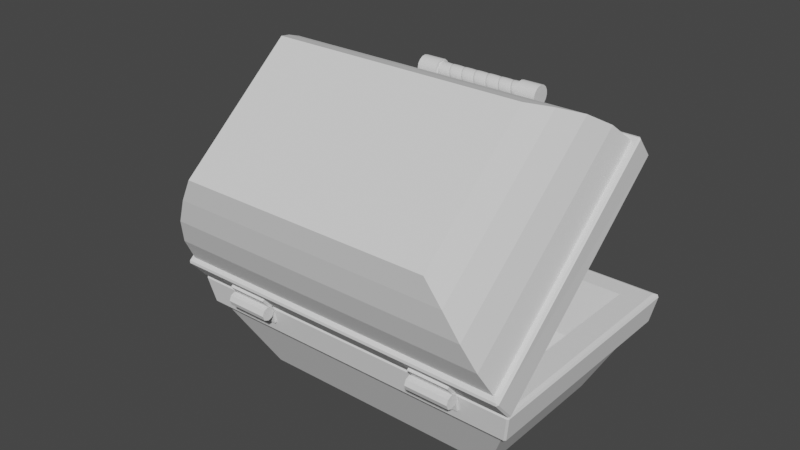 # Source: Chest_LowPoly_Handle.blend  (saved by Blender 3.0.42; exported with 4.5.12 LTS)
import bpy
from mathutils import Matrix  # noqa: F401  (used for matrix-valued properties, if any)

bpy.ops.wm.read_factory_settings(use_empty=True)
scene = bpy.context.scene
scene.name = 'Scene'

# ---- collections
col_chest = bpy.data.collections.new('Chest'); scene.collection.children.link(col_chest)
col_handle = bpy.data.collections.new('Handle'); scene.collection.children.link(col_handle)

# ---- node groups
ng_auto_smooth = bpy.data.node_groups.new('Auto Smooth', 'GeometryNodeTree')
_s = ng_auto_smooth.interface.new_socket(name='Geometry', in_out='OUTPUT', socket_type='NodeSocketGeometry')
_s = ng_auto_smooth.interface.new_socket(name='Geometry', in_out='INPUT', socket_type='NodeSocketGeometry')
_s = ng_auto_smooth.interface.new_socket(name='Angle', in_out='INPUT', socket_type='NodeSocketFloat')
_s.subtype = 'ANGLE'
_s.min_value = 0.0
_s.max_value = 3.142
ng_auto_smooth.is_modifier = True
_N = ng_auto_smooth.nodes; _L = ng_auto_smooth.links
n0 = _N.new('NodeGroupOutput'); n0.name = 'Group Output'; n0.location = (480, -100)
n1 = _N.new('NodeGroupInput'); n1.name = 'Group Input'; n1.location = (-420, -300)
n2 = _N.new('NodeGroupInput'); n2.name = 'Group Input.001'; n2.location = (-60, -100)
n3 = _N.new('GeometryNodeSetShadeSmooth'); n3.name = 'Set Shade Smooth'; n3.location = (120, -100)
n3.domain = 'EDGE'
n4 = _N.new('GeometryNodeSetShadeSmooth'); n4.name = 'Set Shade Smooth.001'; n4.location = (300, -100)
n5 = _N.new('GeometryNodeInputMeshEdgeAngle'); n5.name = 'Edge Angle'; n5.location = (-420, -220)
n6 = _N.new('GeometryNodeInputEdgeSmooth'); n6.name = 'Is Edge Smooth'; n6.location = (-60, -160)
n7 = _N.new('GeometryNodeInputShadeSmooth'); n7.name = 'Is Face Smooth'; n7.location = (-240, -340)
n8 = _N.new('FunctionNodeBooleanMath'); n8.name = 'Boolean Math'; n8.location = (-60, -220)
n9 = _N.new('FunctionNodeCompare'); n9.name = 'Compare'; n9.location = (-240, -180)
n9.operation = 'LESS_EQUAL'
_L.new(n5.outputs[0], n9.inputs[0])
_L.new(n4.outputs[0], n0.inputs[0])
_L.new(n1.outputs[1], n9.inputs[1])
_L.new(n9.outputs[0], n8.inputs[0])
_L.new(n7.outputs[0], n8.inputs[1])
_L.new(n2.outputs[0], n3.inputs[0])
_L.new(n6.outputs[0], n3.inputs[1])
_L.new(n3.outputs[0], n4.inputs[0])
_L.new(n8.outputs[0], n3.inputs[2])
n0.is_active_output = True

# ---- world
world_world = bpy.data.worlds.new('World'); scene.world = world_world
world_world.use_nodes = True; world_world.node_tree.nodes.clear()
_N = world_world.node_tree.nodes; _L = world_world.node_tree.links
n0 = _N.new('ShaderNodeOutputWorld'); n0.name = 'World Output'; n0.location = (300, 300)
n1 = _N.new('ShaderNodeBackground'); n1.name = 'Background'; n1.location = (10, 300)
n1.inputs[0].default_value = (0.05088, 0.05088, 0.05088, 1.0)
_L.new(n1.outputs[0], n0.inputs[0])
n0.is_active_output = True
world_world.color = (0.05088, 0.05088, 0.05088)
world_world.use_sun_shadow = False
world_world.sun_shadow_jitter_overblur = 0.0

# ---- meshes
me_cube_001 = bpy.data.meshes.new('Cube.001')
me_cube_001.from_pydata([(-0.7198, -1.099, 1.998), (-0.7198, 1.099, 1.998), (0.7514, -1.099, 1.998), (0.7514, 1.099, 1.998), (-0.9077, -1.271, 0.8695), (-1.118, -1.471, 1.127), (-1.068, -1.422, 1.378), (-0.9736, -1.34, 1.61), (-0.8475, -1.226, 1.816), (-0.8475, 1.226, 1.816), (-0.9736, 1.34, 1.61), (-1.068, 1.422, 1.378), (-1.118, 1.471, 1.127), (-0.9077, 1.271, 0.8695), (0.8791, 1.226, 1.816), (1.005, 1.34, 1.61), (1.1, 1.422, 1.378), (1.15, 1.471, 1.127), (0.9393, 1.271, 0.8695), (0.8791, -1.226, 1.816), (1.005, -1.34, 1.61), (1.1, -1.422, 1.378), (1.15, -1.471, 1.127), (0.9393, -1.271, 0.8695), (1.15, -1.471, 0.8695), (-1.118, -1.471, 0.8695), (1.15, 1.471, 0.8695), (-1.118, 1.471, 0.8695), (0.9393, -1.271, 1.269), (-0.9077, -1.271, 1.269), (0.9393, 1.271, 1.269), (-0.9077, 1.271, 1.269), (0.6468, -0.8685, 1.778), (-0.6153, -0.8685, 1.778), (0.6468, 0.8685, 1.778), (-0.6153, 0.8685, 1.778), (-1.174, -1.51, 0.8795), (-1.157, -1.51, 0.8657), (-1.156, -1.526, 0.8797), (-1.177, -1.507, 1.106), (-1.16, -1.523, 1.106), (-1.159, -1.507, 1.123), (-1.177, 1.507, 1.106), (-1.159, 1.507, 1.123), (-1.16, 1.523, 1.106), (-1.174, 1.51, 0.8795), (-1.156, 1.526, 0.8797), (-1.157, 1.51, 0.8657), (1.188, 1.526, 1.117), (1.189, 1.51, 1.131), (1.205, 1.51, 1.117), (1.192, 1.523, 0.8907), (1.209, 1.507, 0.8907), (1.191, 1.507, 0.8735), (1.205, -1.51, 1.117), (1.189, -1.51, 1.131), (1.188, -1.526, 1.117), (1.209, -1.507, 0.8907), (1.192, -1.523, 0.8907), (1.191, -1.507, 0.8735), (-1.2, -0.7215, 0.8918), (-1.2, -0.7215, 1.014), (-1.169, -0.7215, 0.8918), (-1.169, -0.7215, 1.014), (-1.2, -1.079, 0.8918), (-1.2, -1.079, 1.014), (-1.169, -1.079, 0.8918), (-1.169, -1.079, 1.014), (-1.2, 1.079, 0.8918), (-1.2, 1.079, 1.014), (-1.169, 1.079, 0.8918), (-1.169, 1.079, 1.014), (-1.2, 0.7215, 0.8918), (-1.2, 0.7215, 1.014), (-1.169, 0.7215, 0.8918), (-1.169, 0.7215, 1.014)], [], [(8, 0, 1, 9), (9, 1, 3, 14), (14, 3, 2, 19), (19, 2, 0, 8), (3, 1, 0, 2), (22, 21, 6, 5), (21, 20, 7, 6), (20, 19, 8, 7), (12, 17, 49, 43), (17, 16, 21, 22), (16, 15, 20, 21), (15, 14, 19, 20), (36, 39, 42, 45), (12, 11, 16, 17), (11, 10, 15, 16), (10, 9, 14, 15), (46, 44, 48, 51), (5, 6, 11, 12), (6, 7, 10, 11), (7, 8, 9, 10), (4, 13, 31, 29), (4, 23, 24, 25), (23, 18, 26, 24), (18, 13, 27, 26), (13, 4, 25, 27), (31, 30, 34, 35), (18, 23, 28, 30), (13, 18, 30, 31), (23, 4, 29, 28), (32, 33, 35, 34), (28, 29, 33, 32), (29, 31, 35, 33), (30, 28, 32, 34), (22, 5, 41, 55), (24, 26, 53, 59), (26, 27, 47, 53), (58, 56, 40, 38), (5, 12, 43, 41), (17, 22, 55, 49), (52, 50, 54, 57), (25, 24, 59, 37), (36, 37, 38), (39, 40, 41), (42, 43, 44), (45, 46, 47), (48, 49, 50), (51, 52, 53), (54, 55, 56), (57, 58, 59), (38, 40, 39, 36), (44, 46, 45, 42), (50, 52, 51, 48), (56, 58, 57, 54), (58, 38, 37, 59), (55, 41, 40, 56), (52, 57, 59, 53), (49, 55, 54, 50), (46, 51, 53, 47), (43, 49, 48, 44), (36, 45, 47, 37), (41, 43, 42, 39), (27, 25, 37, 47), (60, 61, 63, 62), (62, 63, 67, 66), (66, 67, 65, 64), (64, 65, 61, 60), (62, 66, 64, 60), (67, 63, 61, 65), (68, 69, 71, 70), (70, 71, 75, 74), (74, 75, 73, 72), (72, 73, 69, 68), (70, 74, 72, 68), (75, 71, 69, 73)])
_uv = me_cube_001.uv_layers.new(name='UVMap')
_uv.uv.foreach_set('vector', [0.5972, 0.0, 0.625, 0.0, 0.625, 0.25, 0.5972, 0.25, 0.5972, 0.25, 0.625, 0.25, 0.625, 0.5, 0.5972, 0.5, 0.5972, 0.5, 0.625, 0.5, 0.625, 0.75, 0.5972, 0.75, 0.5972, 0.75, 0.625, 0.75, 0.625, 1.0, 0.5972, 1.0, 0.625, 0.5, 0.875, 0.5, 0.875, 0.75, 0.625, 0.75, 0.5139, 0.75, 0.5417, 0.75, 0.5417, 1.0, 0.5139, 1.0, 0.5417, 0.75, 0.5694, 0.75, 0.5694, 1.0, 0.5417, 1.0, 0.5694, 0.75, 0.5972, 0.75, 0.5972, 1.0, 0.5694, 1.0, 0.5139, 0.25, 0.5139, 0.5, 0.5139, 0.5, 0.5139, 0.25, 0.5139, 0.5, 0.5417, 0.5, 0.5417, 0.75, 0.5139, 0.75, 0.5417, 0.5, 0.5694, 0.5, 0.5694, 0.75, 0.5417, 0.75, 0.5694, 0.5, 0.5972, 0.5, 0.5972, 0.75, 0.5694, 0.75, 0.4878, 0.001342, 0.5122, 0.001344, 0.5122, 0.2487, 0.4878, 0.2487, 0.5139, 0.25, 0.5417, 0.25, 0.5417, 0.5, 0.5139, 0.5, 0.5417, 0.25, 0.5694, 0.25, 0.5694, 0.5, 0.5417, 0.5, 0.5694, 0.25, 0.5972, 0.25, 0.5972, 0.5, 0.5694, 0.5, 0.4878, 0.2518, 0.5122, 0.2518, 0.5122, 0.4982, 0.4878, 0.4982, 0.5139, 0.0, 0.5417, 0.0, 0.5417, 0.25, 0.5139, 0.25, 0.5417, 0.0, 0.5694, 0.0, 0.5694, 0.25, 0.5417, 0.25, 0.5694, 0.0, 0.5972, 0.0, 0.5972, 0.25, 0.5694, 0.25, 0.4861, 0.07876, 0.4861, 0.2641, 0.4861, 0.2641, 0.4861, 0.07876, 0.4861, 0.07876, 0.4861, 0.6712, 0.4861, 0.75, 0.4861, 0.0, 0.4861, 0.6712, 0.4861, 0.4859, 0.4861, 0.5, 0.4861, 0.75, 0.4861, 0.4859, 0.4861, 0.2641, 0.4861, 0.25, 0.4861, 0.5, 0.4861, 0.2641, 0.4861, 0.07876, 0.4861, 0.0, 0.4861, 0.25, 0.4861, 0.2641, 0.4861, 0.4859, 0.4861, 0.4859, 0.4861, 0.2641, 0.4861, 0.4859, 0.4861, 0.6712, 0.4861, 0.6712, 0.4861, 0.4859, 0.4861, 0.2641, 0.4861, 0.4859, 0.4861, 0.4859, 0.4861, 0.2641, 0.4861, 0.6712, 0.4861, 0.07876, 0.4861, 0.07876, 0.4861, 0.6712, 0.4861, 0.6712, 0.4861, 0.07876, 0.4861, 0.2641, 0.4861, 0.4859, 0.4861, 0.6712, 0.4861, 0.07876, 0.4861, 0.07876, 0.4861, 0.6712, 0.4861, 0.07876, 0.4861, 0.2641, 0.4861, 0.2641, 0.4861, 0.07876, 0.4861, 0.4859, 0.4861, 0.6712, 0.4861, 0.6712, 0.4861, 0.4859, 0.5139, 0.75, 0.5139, 1.0, 0.5139, 1.0, 0.5139, 0.75, 0.4861, 0.75, 0.4861, 0.5, 0.4861, 0.5, 0.4861, 0.75, 0.4861, 0.5, 0.4861, 0.25, 0.4861, 0.25, 0.4861, 0.5, 0.4878, 0.7518, 0.5122, 0.7518, 0.5122, 0.9982, 0.4878, 0.9982, 0.5139, 0.0, 0.5139, 0.25, 0.5139, 0.25, 0.5139, 0.0, 0.5139, 0.5, 0.5139, 0.75, 0.5139, 0.75, 0.5139, 0.5, 0.4878, 0.5013, 0.5122, 0.5013, 0.5122, 0.7487, 0.4878, 0.7487, 0.4861, 0.0, 0.4861, 0.75, 0.4861, 0.75, 0.4861, 0.0, 0.4878, 0.001342, 0.4861, 0.001336, 0.4876, 0.0, 0.5122, 0.001344, 0.512, 0.0, 0.5139, 0.00133, 0.5122, 0.2487, 0.5139, 0.25, 0.5122, 0.2518, 0.4878, 0.2487, 0.4878, 0.2518, 0.4861, 0.25, 0.5122, 0.4982, 0.5139, 0.5, 0.5122, 0.5013, 0.4878, 0.4982, 0.4878, 0.5013, 0.4861, 0.5, 0.5122, 0.7487, 0.5139, 0.75, 0.5122, 0.7518, 0.4878, 0.75, 0.4861, 0.752, 0.4861, 0.7519, 0.4876, 0.0, 0.512, 0.0, 0.5122, 0.001344, 0.4878, 0.001342, 0.5122, 0.2518, 0.4878, 0.2518, 0.4878, 0.2487, 0.5122, 0.2487, 0.5122, 0.5013, 0.4878, 0.5013, 0.4878, 0.4982, 0.5122, 0.4982, 0.5122, 0.7518, 0.4878, 0.7518, 0.4878, 0.7487, 0.5122, 0.7487, 0.4878, 0.7518, 0.4878, 0.9982, 0.4861, 0.9983, 0.4861, 0.7519, 0.5139, 0.75, 0.5139, 1.0, 0.5122, 0.9982, 0.5122, 0.7518, 0.4878, 0.5013, 0.4878, 0.7487, 0.4861, 0.75, 0.4861, 0.5, 0.5139, 0.5, 0.5139, 0.75, 0.5122, 0.7487, 0.5122, 0.5013, 0.4878, 0.2518, 0.4878, 0.4982, 0.4861, 0.5, 0.4861, 0.25, 0.5139, 0.25, 0.5139, 0.5, 0.5122, 0.4982, 0.5122, 0.2518, 0.4878, 0.001342, 0.4878, 0.2487, 0.4861, 0.25, 0.4861, 0.0, 0.5139, 0.0, 0.5139, 0.25, 0.5122, 0.2487, 0.5122, 0.001344, 0.4861, 0.25, 0.4861, 0.0, 0.4861, 0.0, 0.4861, 0.25, 0.375, 0.0, 0.625, 0.0, 0.625, 0.25, 0.375, 0.25, 0.375, 0.25, 0.625, 0.25, 0.625, 0.5, 0.375, 0.5, 0.375, 0.5, 0.625, 0.5, 0.625, 0.75, 0.375, 0.75, 0.375, 0.75, 0.625, 0.75, 0.625, 1.0, 0.375, 1.0, 0.125, 0.5, 0.375, 0.5, 0.375, 0.75, 0.125, 0.75, 0.625, 0.5, 0.875, 0.5, 0.875, 0.75, 0.625, 0.75, 0.375, 0.0, 0.625, 0.0, 0.625, 0.25, 0.375, 0.25, 0.375, 0.25, 0.625, 0.25, 0.625, 0.5, 0.375, 0.5, 0.375, 0.5, 0.625, 0.5, 0.625, 0.75, 0.375, 0.75, 0.375, 0.75, 0.625, 0.75, 0.625, 1.0, 0.375, 1.0, 0.125, 0.5, 0.375, 0.5, 0.375, 0.75, 0.125, 0.75, 0.625, 0.5, 0.875, 0.5, 0.875, 0.75, 0.625, 0.75])
me_cube_001.use_remesh_fix_poles = True
me_cube_001.use_remesh_preserve_attributes = False
me_cube_001.update()
me_cube_002 = bpy.data.meshes.new('Cube.002')
me_cube_002.from_pydata([(-0.7356, -1.099, 1.192e-07), (-0.7356, 1.099, 1.192e-07), (-1.084, -1.422, 0.6202), (-0.9341, -1.271, 0.8712), (-0.9341, 1.271, 0.8712), (-1.084, 1.422, 0.6202), (0.9341, 1.271, 0.8712), (1.084, 1.422, 0.6202), (0.7356, 1.099, 8.941e-08), (0.9341, -1.271, 0.8712), (1.084, -1.422, 0.6202), (0.7356, -1.099, 1.043e-07), (1.134, -1.471, 0.8712), (-1.134, -1.471, 0.8712), (1.134, 1.471, 0.8712), (-1.134, 1.471, 0.8712), (0.798, -1.086, 0.3815), (-0.798, -1.086, 0.3815), (0.798, 1.086, 0.3815), (-0.798, 1.086, 0.3815), (0.6025, -0.8197, 0.09931), (-0.6025, -0.8197, 0.09931), (0.6025, 0.8197, 0.09931), (-0.6025, 0.8197, 0.09931), (-1.129, -1.452, 0.6181), (-1.112, -1.45, 0.6089), (-1.114, -1.467, 0.6181), (-1.174, -1.495, 0.8396), (-1.158, -1.51, 0.8396), (-1.163, -1.499, 0.8599), (-1.174, 1.495, 0.8396), (-1.163, 1.499, 0.8599), (-1.158, 1.51, 0.8396), (-1.129, 1.452, 0.6181), (-1.114, 1.467, 0.6181), (-1.112, 1.45, 0.6089), (1.158, 1.51, 0.8396), (1.163, 1.499, 0.8599), (1.174, 1.495, 0.8396), (1.114, 1.467, 0.6181), (1.129, 1.452, 0.6181), (1.112, 1.45, 0.6089), (1.174, -1.495, 0.8396), (1.163, -1.499, 0.8599), (1.158, -1.51, 0.8396), (1.129, -1.452, 0.6181), (1.114, -1.467, 0.6181), (1.112, -1.45, 0.6089), (-1.184, -0.7116, 0.833), (-1.184, -1.088, 0.833), (-1.204, -0.7116, 0.7902), (-1.204, -1.088, 0.7902), (-1.252, -0.7116, 0.7725), (-1.252, -1.088, 0.7725), (-1.299, -0.7116, 0.7902), (-1.299, -1.088, 0.7902), (-1.319, -0.7116, 0.833), (-1.319, -1.088, 0.833), (-1.299, -0.7116, 0.8758), (-1.299, -1.088, 0.8758), (-1.252, -0.7116, 0.8936), (-1.252, -1.088, 0.8936), (-1.204, -0.7116, 0.8758), (-1.204, -1.088, 0.8758), (-1.17, -0.7215, 0.7082), (-1.194, -0.7215, 0.8289), (-1.14, -0.7215, 0.713), (-1.163, -0.7215, 0.8337), (-1.17, -1.079, 0.7082), (-1.194, -1.079, 0.8289), (-1.14, -1.079, 0.713), (-1.163, -1.079, 0.8337), (-1.184, 1.088, 0.833), (-1.184, 0.7116, 0.833), (-1.204, 1.088, 0.7902), (-1.204, 0.7116, 0.7902), (-1.252, 1.088, 0.7725), (-1.252, 0.7116, 0.7725), (-1.299, 1.088, 0.7902), (-1.299, 0.7116, 0.7902), (-1.319, 1.088, 0.833), (-1.319, 0.7116, 0.833), (-1.299, 1.088, 0.8758), (-1.299, 0.7116, 0.8758), (-1.252, 1.088, 0.8936), (-1.252, 0.7116, 0.8936), (-1.204, 1.088, 0.8758), (-1.204, 0.7116, 0.8758), (-1.17, 1.079, 0.7082), (-1.194, 1.079, 0.8289), (-1.14, 1.079, 0.713), (-1.163, 1.079, 0.8337), (-1.17, 0.7215, 0.7082), (-1.194, 0.7215, 0.8289), (-1.14, 0.7215, 0.713), (-1.163, 0.7215, 0.8337)], [], [(1, 8, 11, 0), (11, 10, 2, 0), (12, 13, 29, 43), (8, 7, 10, 11), (40, 38, 42, 45), (1, 5, 7, 8), (34, 32, 36, 39), (0, 2, 5, 1), (24, 27, 30, 33), (6, 4, 19, 18), (9, 3, 13, 12), (6, 9, 12, 14), (4, 6, 14, 15), (3, 4, 15, 13), (19, 17, 21, 23), (3, 9, 16, 17), (4, 3, 17, 19), (9, 6, 18, 16), (20, 22, 23, 21), (16, 18, 22, 20), (18, 19, 23, 22), (17, 16, 20, 21), (5, 2, 25, 35), (10, 7, 41, 47), (7, 5, 35, 41), (46, 44, 28, 26), (13, 15, 31, 29), (14, 12, 43, 37), (15, 14, 37, 31), (24, 25, 26), (27, 28, 29), (30, 31, 32), (33, 34, 35), (36, 37, 38), (39, 40, 41), (42, 43, 44), (45, 46, 47), (26, 28, 27, 24), (32, 34, 33, 30), (38, 40, 39, 36), (44, 46, 45, 42), (46, 26, 25, 47), (43, 29, 28, 44), (40, 45, 47, 41), (37, 43, 42, 38), (34, 39, 41, 35), (31, 37, 36, 32), (24, 33, 35, 25), (29, 31, 30, 27), (2, 10, 47, 25), (48, 49, 51, 50), (50, 51, 53, 52), (52, 53, 55, 54), (54, 55, 57, 56), (56, 57, 59, 58), (58, 59, 61, 60), (51, 49, 63, 61, 59, 57, 55, 53), (60, 61, 63, 62), (62, 63, 49, 48), (48, 50, 52, 54, 56, 58, 60, 62), (64, 65, 67, 66), (66, 67, 71, 70), (70, 71, 69, 68), (68, 69, 65, 64), (66, 70, 68, 64), (71, 67, 65, 69), (72, 73, 75, 74), (74, 75, 77, 76), (76, 77, 79, 78), (78, 79, 81, 80), (80, 81, 83, 82), (82, 83, 85, 84), (75, 73, 87, 85, 83, 81, 79, 77), (84, 85, 87, 86), (86, 87, 73, 72), (72, 74, 76, 78, 80, 82, 84, 86), (88, 89, 91, 90), (90, 91, 95, 94), (94, 95, 93, 92), (92, 93, 89, 88), (90, 94, 92, 88), (95, 91, 89, 93)])
_uv = me_cube_002.uv_layers.new(name='UVMap')
_uv.uv.foreach_set('vector', [0.125, 0.5, 0.375, 0.5, 0.375, 0.75, 0.125, 0.75, 0.375, 0.75, 0.4583, 0.75, 0.4583, 1.0, 0.375, 1.0, 0.4861, 0.75, 0.4861, 0.0, 0.4861, 0.0, 0.4861, 0.75, 0.375, 0.5, 0.4583, 0.5, 0.4583, 0.75, 0.375, 0.75, 0.46, 0.5013, 0.4845, 0.5013, 0.4845, 0.7487, 0.46, 0.7487, 0.375, 0.25, 0.4583, 0.25, 0.4583, 0.5, 0.375, 0.5, 0.46, 0.2517, 0.4845, 0.2516, 0.4845, 0.4984, 0.46, 0.4983, 0.375, 0.0, 0.4583, 0.0, 0.4583, 0.25, 0.375, 0.25, 0.46, 0.001293, 0.4845, 0.001275, 0.4845, 0.2487, 0.46, 0.2487, 0.4861, 0.4873, 0.4861, 0.2627, 0.4861, 0.2627, 0.4861, 0.4873, 0.4861, 0.6746, 0.4861, 0.07544, 0.4861, 0.0, 0.4861, 0.75, 0.4861, 0.4873, 0.4861, 0.6746, 0.4861, 0.75, 0.4861, 0.5, 0.4861, 0.2627, 0.4861, 0.4873, 0.4861, 0.5, 0.4861, 0.25, 0.4861, 0.07544, 0.4861, 0.2627, 0.4861, 0.25, 0.4861, 0.0, 0.4861, 0.2627, 0.4861, 0.07544, 0.4861, 0.07544, 0.4861, 0.2627, 0.4861, 0.07544, 0.4861, 0.6746, 0.4861, 0.6746, 0.4861, 0.07544, 0.4861, 0.2627, 0.4861, 0.07544, 0.4861, 0.07544, 0.4861, 0.2627, 0.4861, 0.6746, 0.4861, 0.4873, 0.4861, 0.4873, 0.4861, 0.6746, 0.4861, 0.6746, 0.4861, 0.4873, 0.4861, 0.2627, 0.4861, 0.07544, 0.4861, 0.6746, 0.4861, 0.4873, 0.4861, 0.4873, 0.4861, 0.6746, 0.4861, 0.4873, 0.4861, 0.2627, 0.4861, 0.2627, 0.4861, 0.4873, 0.4861, 0.07544, 0.4861, 0.6746, 0.4861, 0.6746, 0.4861, 0.07544, 0.4583, 0.25, 0.4583, 0.0, 0.4583, 0.0, 0.4583, 0.25, 0.4583, 0.75, 0.4583, 0.5, 0.4583, 0.5, 0.4583, 0.75, 0.4583, 0.5, 0.4583, 0.25, 0.4583, 0.25, 0.4583, 0.5, 0.46, 0.7517, 0.4845, 0.7516, 0.4845, 0.9984, 0.46, 0.9983, 0.4861, 0.0, 0.4861, 0.25, 0.4861, 0.25, 0.4861, 0.0, 0.4861, 0.5, 0.4861, 0.75, 0.4861, 0.75, 0.4861, 0.5, 0.4861, 0.25, 0.4861, 0.5, 0.4861, 0.5, 0.4861, 0.25, 0.46, 0.001293, 0.4583, 0.001196, 0.4597, 0.0, 0.4845, 0.001275, 0.4842, 0.0, 0.4861, 0.001154, 0.4845, 0.2487, 0.4861, 0.25, 0.4845, 0.2516, 0.46, 0.2487, 0.46, 0.2517, 0.4583, 0.25, 0.4845, 0.4984, 0.4861, 0.5, 0.4845, 0.5013, 0.46, 0.4983, 0.46, 0.5013, 0.4583, 0.5, 0.4845, 0.7487, 0.4861, 0.7488, 0.4842, 0.75, 0.46, 0.7487, 0.46, 0.7517, 0.4583, 0.75, 0.4597, 0.0, 0.4842, 0.0, 0.4845, 0.001275, 0.46, 0.001293, 0.4845, 0.2516, 0.46, 0.2517, 0.46, 0.2487, 0.4845, 0.2487, 0.4845, 0.5013, 0.46, 0.5013, 0.46, 0.4983, 0.4845, 0.4984, 0.4845, 0.7516, 0.46, 0.7517, 0.46, 0.7487, 0.4845, 0.7487, 0.46, 0.7517, 0.46, 0.9983, 0.4583, 1.0, 0.4583, 0.75, 0.4861, 0.7515, 0.4861, 0.9985, 0.4845, 0.9984, 0.4845, 0.7516, 0.46, 0.5013, 0.46, 0.7487, 0.4583, 0.75, 0.4583, 0.5, 0.4861, 0.5, 0.4861, 0.75, 0.4845, 0.7487, 0.4845, 0.5013, 0.46, 0.2517, 0.46, 0.4983, 0.4583, 0.5, 0.4583, 0.25, 0.4861, 0.25, 0.4861, 0.5, 0.4845, 0.4984, 0.4845, 0.2516, 0.46, 0.001293, 0.46, 0.2487, 0.4583, 0.25, 0.4583, 0.0, 0.4861, 0.0, 0.4861, 0.25, 0.4845, 0.2487, 0.4845, 0.001275, 0.4583, 1.0, 0.4583, 0.75, 0.4583, 0.75, 0.4583, 1.0, 1.0, 0.5, 1.0, 1.0, 0.875, 1.0, 0.875, 0.5, 0.875, 0.5, 0.875, 1.0, 0.75, 1.0, 0.75, 0.5, 0.75, 0.5, 0.75, 1.0, 0.625, 1.0, 0.625, 0.5, 0.625, 0.5, 0.625, 1.0, 0.5, 1.0, 0.5, 0.5, 0.5, 0.5, 0.5, 1.0, 0.375, 1.0, 0.375, 0.5, 0.375, 0.5, 0.375, 1.0, 0.25, 1.0, 0.25, 0.5, 0.4197, 0.4197, 0.25, 0.49, 0.08029, 0.4197, 0.01, 0.25, 0.08029, 0.08029, 0.25, 0.01, 0.4197, 0.08029, 0.49, 0.25, 0.25, 0.5, 0.25, 1.0, 0.125, 1.0, 0.125, 0.5, 0.125, 0.5, 0.125, 1.0, 0.0, 1.0, 0.0, 0.5, 0.75, 0.49, 0.9197, 0.4197, 0.99, 0.25, 0.9197, 0.08029, 0.75, 0.01, 0.5803, 0.08029, 0.51, 0.25, 0.5803, 0.4197, 0.375, 0.0, 0.625, 0.0, 0.625, 0.25, 0.375, 0.25, 0.375, 0.25, 0.625, 0.25, 0.625, 0.5, 0.375, 0.5, 0.375, 0.5, 0.625, 0.5, 0.625, 0.75, 0.375, 0.75, 0.375, 0.75, 0.625, 0.75, 0.625, 1.0, 0.375, 1.0, 0.125, 0.5, 0.375, 0.5, 0.375, 0.75, 0.125, 0.75, 0.625, 0.5, 0.875, 0.5, 0.875, 0.75, 0.625, 0.75, 1.0, 0.5, 1.0, 1.0, 0.875, 1.0, 0.875, 0.5, 0.875, 0.5, 0.875, 1.0, 0.75, 1.0, 0.75, 0.5, 0.75, 0.5, 0.75, 1.0, 0.625, 1.0, 0.625, 0.5, 0.625, 0.5, 0.625, 1.0, 0.5, 1.0, 0.5, 0.5, 0.5, 0.5, 0.5, 1.0, 0.375, 1.0, 0.375, 0.5, 0.375, 0.5, 0.375, 1.0, 0.25, 1.0, 0.25, 0.5, 0.4197, 0.4197, 0.25, 0.49, 0.08029, 0.4197, 0.01, 0.25, 0.08029, 0.08029, 0.25, 0.01, 0.4197, 0.08029, 0.49, 0.25, 0.25, 0.5, 0.25, 1.0, 0.125, 1.0, 0.125, 0.5, 0.125, 0.5, 0.125, 1.0, 0.0, 1.0, 0.0, 0.5, 0.75, 0.49, 0.9197, 0.4197, 0.99, 0.25, 0.9197, 0.08029, 0.75, 0.01, 0.5803, 0.08029, 0.51, 0.25, 0.5803, 0.4197, 0.375, 0.0, 0.625, 0.0, 0.625, 0.25, 0.375, 0.25, 0.375, 0.25, 0.625, 0.25, 0.625, 0.5, 0.375, 0.5, 0.375, 0.5, 0.625, 0.5, 0.625, 0.75, 0.375, 0.75, 0.375, 0.75, 0.625, 0.75, 0.625, 1.0, 0.375, 1.0, 0.125, 0.5, 0.375, 0.5, 0.375, 0.75, 0.125, 0.75, 0.625, 0.5, 0.875, 0.5, 0.875, 0.75, 0.625, 0.75])
me_cube_002.use_remesh_fix_poles = True
me_cube_002.use_remesh_preserve_attributes = False
me_cube_002.update()
me_plane = bpy.data.meshes.new('Plane')
me_plane.from_pydata([(1.0, 0.0, -1.0), (0.9451, -2.773e-08, 1.206)], [(0, 1)], [])
_uv = me_plane.uv_layers.new(name='UVMap')
_uv.uv.foreach_set('vector', [])
me_plane.use_remesh_fix_poles = True
me_plane.use_remesh_preserve_attributes = False
me_plane.update()
me_cylinder = bpy.data.meshes.new('Cylinder')
me_cylinder.from_pydata([(0.0, 1.0, -1.0), (0.0, 1.0, 1.0), (0.3827, 0.9239, -1.0), (0.3827, 0.9239, 1.0), (0.7071, 0.7071, -1.0), (0.7071, 0.7071, 1.0), (0.9239, 0.3827, -1.0), (0.9239, 0.3827, 1.0), (1.0, -4.371e-08, -1.0), (1.0, -4.371e-08, 1.0), (0.9239, -0.3827, -1.0), (0.9239, -0.3827, 1.0), (0.7071, -0.7071, -1.0), (0.7071, -0.7071, 1.0), (0.3827, -0.9239, -1.0), (0.3827, -0.9239, 1.0), (-8.742e-08, -1.0, -1.0), (-8.742e-08, -1.0, 1.0), (-0.3827, -0.9239, -1.0), (-0.3827, -0.9239, 1.0), (-0.7071, -0.7071, -1.0), (-0.7071, -0.7071, 1.0), (-0.9239, -0.3827, -1.0), (-0.9239, -0.3827, 1.0), (-1.0, 1.192e-08, -1.0), (-1.0, 1.192e-08, 1.0), (-0.9239, 0.3827, -1.0), (-0.9239, 0.3827, 1.0), (-0.7071, 0.7071, -1.0), (-0.7071, 0.7071, 1.0), (-0.3827, 0.9239, -1.0), (-0.3827, 0.9239, 1.0)], [], [(0, 1, 3, 2), (2, 3, 5, 4), (4, 5, 7, 6), (6, 7, 9, 8), (8, 9, 11, 10), (10, 11, 13, 12), (12, 13, 15, 14), (14, 15, 17, 16), (16, 17, 19, 18), (18, 19, 21, 20), (20, 21, 23, 22), (22, 23, 25, 24), (24, 25, 27, 26), (26, 27, 29, 28), (3, 1, 31, 29, 27, 25, 23, 21, 19, 17, 15, 13, 11, 9, 7, 5), (28, 29, 31, 30), (30, 31, 1, 0), (0, 2, 4, 6, 8, 10, 12, 14, 16, 18, 20, 22, 24, 26, 28, 30)])
me_cylinder.polygons.foreach_set('use_smooth', [True] * 18)
_uv = me_cylinder.uv_layers.new(name='UVMap')
_uv.uv.foreach_set('vector', [1.0, 0.5, 1.0, 1.0, 0.9375, 1.0, 0.9375, 0.5, 0.9375, 0.5, 0.9375, 1.0, 0.875, 1.0, 0.875, 0.5, 0.875, 0.5, 0.875, 1.0, 0.8125, 1.0, 0.8125, 0.5, 0.8125, 0.5, 0.8125, 1.0, 0.75, 1.0, 0.75, 0.5, 0.75, 0.5, 0.75, 1.0, 0.6875, 1.0, 0.6875, 0.5, 0.6875, 0.5, 0.6875, 1.0, 0.625, 1.0, 0.625, 0.5, 0.625, 0.5, 0.625, 1.0, 0.5625, 1.0, 0.5625, 0.5, 0.5625, 0.5, 0.5625, 1.0, 0.5, 1.0, 0.5, 0.5, 0.5, 0.5, 0.5, 1.0, 0.4375, 1.0, 0.4375, 0.5, 0.4375, 0.5, 0.4375, 1.0, 0.375, 1.0, 0.375, 0.5, 0.375, 0.5, 0.375, 1.0, 0.3125, 1.0, 0.3125, 0.5, 0.3125, 0.5, 0.3125, 1.0, 0.25, 1.0, 0.25, 0.5, 0.25, 0.5, 0.25, 1.0, 0.1875, 1.0, 0.1875, 0.5, 0.1875, 0.5, 0.1875, 1.0, 0.125, 1.0, 0.125, 0.5, 0.3418, 0.4717, 0.25, 0.49, 0.1582, 0.4717, 0.08029, 0.4197, 0.02827, 0.3418, 0.01, 0.25, 0.02827, 0.1582, 0.08029, 0.08029, 0.1582, 0.02827, 0.25, 0.01, 0.3418, 0.02827, 0.4197, 0.08029, 0.4717, 0.1582, 0.49, 0.25, 0.4717, 0.3418, 0.4197, 0.4197, 0.125, 0.5, 0.125, 1.0, 0.0625, 1.0, 0.0625, 0.5, 0.0625, 0.5, 0.0625, 1.0, 0.0, 1.0, 0.0, 0.5, 0.75, 0.49, 0.8418, 0.4717, 0.9197, 0.4197, 0.9717, 0.3418, 0.99, 0.25, 0.9717, 0.1582, 0.9197, 0.08029, 0.8418, 0.02827, 0.75, 0.01, 0.6582, 0.02827, 0.5803, 0.08029, 0.5283, 0.1582, 0.51, 0.25, 0.5283, 0.3418, 0.5803, 0.4197, 0.6582, 0.4717])
me_cylinder.use_remesh_fix_poles = True
me_cylinder.use_remesh_preserve_attributes = False
me_cylinder.update()
me_cylinder_001 = bpy.data.meshes.new('Cylinder.001')
me_cylinder_001.from_pydata([(0.0, 1.0, -1.0), (0.0, 1.0, 1.0), (0.3827, 0.9239, -1.0), (0.3827, 0.9239, 1.0), (0.7071, 0.7071, -1.0), (0.7071, 0.7071, 1.0), (0.9239, 0.3827, -1.0), (0.9239, 0.3827, 1.0), (1.0, -4.371e-08, -1.0), (1.0, -4.371e-08, 1.0), (0.9239, -0.3827, -1.0), (0.9239, -0.3827, 1.0), (0.7071, -0.7071, -1.0), (0.7071, -0.7071, 1.0), (0.3827, -0.9239, -1.0), (0.3827, -0.9239, 1.0), (-8.742e-08, -1.0, -1.0), (-8.742e-08, -1.0, 1.0), (-0.3827, -0.9239, -1.0), (-0.3827, -0.9239, 1.0), (-0.7071, -0.7071, -1.0), (-0.7071, -0.7071, 1.0), (-0.9239, -0.3827, -1.0), (-0.9239, -0.3827, 1.0), (-1.0, 1.192e-08, -1.0), (-1.0, 1.192e-08, 1.0), (-0.9239, 0.3827, -1.0), (-0.9239, 0.3827, 1.0), (-0.7071, 0.7071, -1.0), (-0.7071, 0.7071, 1.0), (-0.3827, 0.9239, -1.0), (-0.3827, 0.9239, 1.0)], [], [(0, 1, 3, 2), (2, 3, 5, 4), (4, 5, 7, 6), (6, 7, 9, 8), (8, 9, 11, 10), (10, 11, 13, 12), (12, 13, 15, 14), (14, 15, 17, 16), (16, 17, 19, 18), (18, 19, 21, 20), (20, 21, 23, 22), (22, 23, 25, 24), (24, 25, 27, 26), (26, 27, 29, 28), (3, 1, 31, 29, 27, 25, 23, 21, 19, 17, 15, 13, 11, 9, 7, 5), (28, 29, 31, 30), (30, 31, 1, 0), (0, 2, 4, 6, 8, 10, 12, 14, 16, 18, 20, 22, 24, 26, 28, 30)])
me_cylinder_001.polygons.foreach_set('use_smooth', [True] * 18)
_uv = me_cylinder_001.uv_layers.new(name='UVMap')
_uv.uv.foreach_set('vector', [1.0, 0.5, 1.0, 1.0, 0.9375, 1.0, 0.9375, 0.5, 0.9375, 0.5, 0.9375, 1.0, 0.875, 1.0, 0.875, 0.5, 0.875, 0.5, 0.875, 1.0, 0.8125, 1.0, 0.8125, 0.5, 0.8125, 0.5, 0.8125, 1.0, 0.75, 1.0, 0.75, 0.5, 0.75, 0.5, 0.75, 1.0, 0.6875, 1.0, 0.6875, 0.5, 0.6875, 0.5, 0.6875, 1.0, 0.625, 1.0, 0.625, 0.5, 0.625, 0.5, 0.625, 1.0, 0.5625, 1.0, 0.5625, 0.5, 0.5625, 0.5, 0.5625, 1.0, 0.5, 1.0, 0.5, 0.5, 0.5, 0.5, 0.5, 1.0, 0.4375, 1.0, 0.4375, 0.5, 0.4375, 0.5, 0.4375, 1.0, 0.375, 1.0, 0.375, 0.5, 0.375, 0.5, 0.375, 1.0, 0.3125, 1.0, 0.3125, 0.5, 0.3125, 0.5, 0.3125, 1.0, 0.25, 1.0, 0.25, 0.5, 0.25, 0.5, 0.25, 1.0, 0.1875, 1.0, 0.1875, 0.5, 0.1875, 0.5, 0.1875, 1.0, 0.125, 1.0, 0.125, 0.5, 0.3418, 0.4717, 0.25, 0.49, 0.1582, 0.4717, 0.08029, 0.4197, 0.02827, 0.3418, 0.01, 0.25, 0.02827, 0.1582, 0.08029, 0.08029, 0.1582, 0.02827, 0.25, 0.01, 0.3418, 0.02827, 0.4197, 0.08029, 0.4717, 0.1582, 0.49, 0.25, 0.4717, 0.3418, 0.4197, 0.4197, 0.125, 0.5, 0.125, 1.0, 0.0625, 1.0, 0.0625, 0.5, 0.0625, 0.5, 0.0625, 1.0, 0.0, 1.0, 0.0, 0.5, 0.75, 0.49, 0.8418, 0.4717, 0.9197, 0.4197, 0.9717, 0.3418, 0.99, 0.25, 0.9717, 0.1582, 0.9197, 0.08029, 0.8418, 0.02827, 0.75, 0.01, 0.6582, 0.02827, 0.5803, 0.08029, 0.5283, 0.1582, 0.51, 0.25, 0.5283, 0.3418, 0.5803, 0.4197, 0.6582, 0.4717])
me_cylinder_001.use_remesh_fix_poles = True
me_cylinder_001.use_remesh_preserve_attributes = False
me_cylinder_001.update()
me_cylinder_002 = bpy.data.meshes.new('Cylinder.002')
me_cylinder_002.from_pydata([(0.0, 1.0, -1.0), (0.0, 1.0, 1.0), (0.3827, 0.9239, -1.0), (0.3827, 0.9239, 1.0), (0.7071, 0.7071, -1.0), (0.7071, 0.7071, 1.0), (0.9239, 0.3827, -1.0), (0.9239, 0.3827, 1.0), (1.0, -4.371e-08, -1.0), (1.0, -4.371e-08, 1.0), (0.9239, -0.3827, -1.0), (0.9239, -0.3827, 1.0), (0.7071, -0.7071, -1.0), (0.7071, -0.7071, 1.0), (0.3827, -0.9239, -1.0), (0.3827, -0.9239, 1.0), (-8.742e-08, -1.0, -1.0), (-8.742e-08, -1.0, 1.0), (-0.3827, -0.9239, -1.0), (-0.3827, -0.9239, 1.0), (-0.7071, -0.7071, -1.0), (-0.7071, -0.7071, 1.0), (-0.9239, -0.3827, -1.0), (-0.9239, -0.3827, 1.0), (-1.0, 1.192e-08, -1.0), (-1.0, 1.192e-08, 1.0), (-0.9239, 0.3827, -1.0), (-0.9239, 0.3827, 1.0), (-0.7071, 0.7071, -1.0), (-0.7071, 0.7071, 1.0), (-0.3827, 0.9239, -1.0), (-0.3827, 0.9239, 1.0)], [], [(0, 1, 3, 2), (2, 3, 5, 4), (4, 5, 7, 6), (6, 7, 9, 8), (8, 9, 11, 10), (10, 11, 13, 12), (12, 13, 15, 14), (14, 15, 17, 16), (16, 17, 19, 18), (18, 19, 21, 20), (20, 21, 23, 22), (22, 23, 25, 24), (24, 25, 27, 26), (26, 27, 29, 28), (3, 1, 31, 29, 27, 25, 23, 21, 19, 17, 15, 13, 11, 9, 7, 5), (28, 29, 31, 30), (30, 31, 1, 0), (0, 2, 4, 6, 8, 10, 12, 14, 16, 18, 20, 22, 24, 26, 28, 30)])
me_cylinder_002.polygons.foreach_set('use_smooth', [True] * 18)
_uv = me_cylinder_002.uv_layers.new(name='UVMap')
_uv.uv.foreach_set('vector', [1.0, 0.5, 1.0, 1.0, 0.9375, 1.0, 0.9375, 0.5, 0.9375, 0.5, 0.9375, 1.0, 0.875, 1.0, 0.875, 0.5, 0.875, 0.5, 0.875, 1.0, 0.8125, 1.0, 0.8125, 0.5, 0.8125, 0.5, 0.8125, 1.0, 0.75, 1.0, 0.75, 0.5, 0.75, 0.5, 0.75, 1.0, 0.6875, 1.0, 0.6875, 0.5, 0.6875, 0.5, 0.6875, 1.0, 0.625, 1.0, 0.625, 0.5, 0.625, 0.5, 0.625, 1.0, 0.5625, 1.0, 0.5625, 0.5, 0.5625, 0.5, 0.5625, 1.0, 0.5, 1.0, 0.5, 0.5, 0.5, 0.5, 0.5, 1.0, 0.4375, 1.0, 0.4375, 0.5, 0.4375, 0.5, 0.4375, 1.0, 0.375, 1.0, 0.375, 0.5, 0.375, 0.5, 0.375, 1.0, 0.3125, 1.0, 0.3125, 0.5, 0.3125, 0.5, 0.3125, 1.0, 0.25, 1.0, 0.25, 0.5, 0.25, 0.5, 0.25, 1.0, 0.1875, 1.0, 0.1875, 0.5, 0.1875, 0.5, 0.1875, 1.0, 0.125, 1.0, 0.125, 0.5, 0.3418, 0.4717, 0.25, 0.49, 0.1582, 0.4717, 0.08029, 0.4197, 0.02827, 0.3418, 0.01, 0.25, 0.02827, 0.1582, 0.08029, 0.08029, 0.1582, 0.02827, 0.25, 0.01, 0.3418, 0.02827, 0.4197, 0.08029, 0.4717, 0.1582, 0.49, 0.25, 0.4717, 0.3418, 0.4197, 0.4197, 0.125, 0.5, 0.125, 1.0, 0.0625, 1.0, 0.0625, 0.5, 0.0625, 0.5, 0.0625, 1.0, 0.0, 1.0, 0.0, 0.5, 0.75, 0.49, 0.8418, 0.4717, 0.9197, 0.4197, 0.9717, 0.3418, 0.99, 0.25, 0.9717, 0.1582, 0.9197, 0.08029, 0.8418, 0.02827, 0.75, 0.01, 0.6582, 0.02827, 0.5803, 0.08029, 0.5283, 0.1582, 0.51, 0.25, 0.5283, 0.3418, 0.5803, 0.4197, 0.6582, 0.4717])
me_cylinder_002.use_remesh_fix_poles = True
me_cylinder_002.use_remesh_preserve_attributes = False
me_cylinder_002.update()
me_cylinder_003 = bpy.data.meshes.new('Cylinder.003')
me_cylinder_003.from_pydata([(0.0, 1.0, -1.0), (0.0, 1.0, 1.0), (0.3827, 0.9239, -1.0), (0.3827, 0.9239, 1.0), (0.7071, 0.7071, -1.0), (0.7071, 0.7071, 1.0), (0.9239, 0.3827, -1.0), (0.9239, 0.3827, 1.0), (1.0, -4.371e-08, -1.0), (1.0, -4.371e-08, 1.0), (0.9239, -0.3827, -1.0), (0.9239, -0.3827, 1.0), (0.7071, -0.7071, -1.0), (0.7071, -0.7071, 1.0), (0.3827, -0.9239, -1.0), (0.3827, -0.9239, 1.0), (-8.742e-08, -1.0, -1.0), (-8.742e-08, -1.0, 1.0), (-0.3827, -0.9239, -1.0), (-0.3827, -0.9239, 1.0), (-0.7071, -0.7071, -1.0), (-0.7071, -0.7071, 1.0), (-0.9239, -0.3827, -1.0), (-0.9239, -0.3827, 1.0), (-1.0, 1.192e-08, -1.0), (-1.0, 1.192e-08, 1.0), (-0.9239, 0.3827, -1.0), (-0.9239, 0.3827, 1.0), (-0.7071, 0.7071, -1.0), (-0.7071, 0.7071, 1.0), (-0.3827, 0.9239, -1.0), (-0.3827, 0.9239, 1.0)], [], [(0, 1, 3, 2), (2, 3, 5, 4), (4, 5, 7, 6), (6, 7, 9, 8), (8, 9, 11, 10), (10, 11, 13, 12), (12, 13, 15, 14), (14, 15, 17, 16), (16, 17, 19, 18), (18, 19, 21, 20), (20, 21, 23, 22), (22, 23, 25, 24), (24, 25, 27, 26), (26, 27, 29, 28), (3, 1, 31, 29, 27, 25, 23, 21, 19, 17, 15, 13, 11, 9, 7, 5), (28, 29, 31, 30), (30, 31, 1, 0), (0, 2, 4, 6, 8, 10, 12, 14, 16, 18, 20, 22, 24, 26, 28, 30)])
me_cylinder_003.polygons.foreach_set('use_smooth', [True] * 18)
_uv = me_cylinder_003.uv_layers.new(name='UVMap')
_uv.uv.foreach_set('vector', [1.0, 0.5, 1.0, 1.0, 0.9375, 1.0, 0.9375, 0.5, 0.9375, 0.5, 0.9375, 1.0, 0.875, 1.0, 0.875, 0.5, 0.875, 0.5, 0.875, 1.0, 0.8125, 1.0, 0.8125, 0.5, 0.8125, 0.5, 0.8125, 1.0, 0.75, 1.0, 0.75, 0.5, 0.75, 0.5, 0.75, 1.0, 0.6875, 1.0, 0.6875, 0.5, 0.6875, 0.5, 0.6875, 1.0, 0.625, 1.0, 0.625, 0.5, 0.625, 0.5, 0.625, 1.0, 0.5625, 1.0, 0.5625, 0.5, 0.5625, 0.5, 0.5625, 1.0, 0.5, 1.0, 0.5, 0.5, 0.5, 0.5, 0.5, 1.0, 0.4375, 1.0, 0.4375, 0.5, 0.4375, 0.5, 0.4375, 1.0, 0.375, 1.0, 0.375, 0.5, 0.375, 0.5, 0.375, 1.0, 0.3125, 1.0, 0.3125, 0.5, 0.3125, 0.5, 0.3125, 1.0, 0.25, 1.0, 0.25, 0.5, 0.25, 0.5, 0.25, 1.0, 0.1875, 1.0, 0.1875, 0.5, 0.1875, 0.5, 0.1875, 1.0, 0.125, 1.0, 0.125, 0.5, 0.3418, 0.4717, 0.25, 0.49, 0.1582, 0.4717, 0.08029, 0.4197, 0.02827, 0.3418, 0.01, 0.25, 0.02827, 0.1582, 0.08029, 0.08029, 0.1582, 0.02827, 0.25, 0.01, 0.3418, 0.02827, 0.4197, 0.08029, 0.4717, 0.1582, 0.49, 0.25, 0.4717, 0.3418, 0.4197, 0.4197, 0.125, 0.5, 0.125, 1.0, 0.0625, 1.0, 0.0625, 0.5, 0.0625, 0.5, 0.0625, 1.0, 0.0, 1.0, 0.0, 0.5, 0.75, 0.49, 0.8418, 0.4717, 0.9197, 0.4197, 0.9717, 0.3418, 0.99, 0.25, 0.9717, 0.1582, 0.9197, 0.08029, 0.8418, 0.02827, 0.75, 0.01, 0.6582, 0.02827, 0.5803, 0.08029, 0.5283, 0.1582, 0.51, 0.25, 0.5283, 0.3418, 0.5803, 0.4197, 0.6582, 0.4717])
me_cylinder_003.use_remesh_fix_poles = True
me_cylinder_003.use_remesh_preserve_attributes = False
me_cylinder_003.update()

# ---- objects
ob_lid = bpy.data.objects.new('Lid', me_cube_001)
ob_chestbase = bpy.data.objects.new('ChestBase', me_cube_002)
ob_wrap = bpy.data.objects.new('Wrap', me_plane)
ob_endcap1 = bpy.data.objects.new('EndCap1', me_cylinder)
ob_endcap2 = bpy.data.objects.new('EndCap2', me_cylinder_001)
ob_connector2 = bpy.data.objects.new('Connector2', me_cylinder_002)
ob_connector1 = bpy.data.objects.new('Connector1', me_cylinder_003)

# ---- transforms, parenting, visibility, modifiers, constraints
ob_lid.location = (-6.907e-17, 0.3111, 0.8714)
ob_lid.rotation_euler = (-3.668e-08, -0.6981, 1.571)
ob_lid.scale = (0.8962, 1.0, 1.0)
ob_chestbase.location = (0.0, 0.0, 0.0)
ob_chestbase.rotation_euler = (0.0, -0.0, 1.571)
ob_chestbase.scale = (0.8962, 1.0, 1.0)
ob_wrap.location = (-0.4674, 0.6089, 2.44)
ob_wrap.rotation_euler = (1.571, -0.7456, 1.571)
ob_wrap.scale = (0.06506, 0.06506, 0.06506)
_m = ob_wrap.modifiers.new('Screw', 'SCREW')
_m.iterations = 8
_m.screw_offset = 1.8
_m = ob_wrap.modifiers.new('Solidify', 'SOLIDIFY')
_m.thickness = 0.14
_m = ob_wrap.modifiers.new('Subdivision', 'SUBSURF')
ob_endcap1.location = (-0.4674, 0.6089, 2.44)
ob_endcap1.rotation_euler = (1.571, -0.7456, 1.571)
ob_endcap1.scale = (0.08962, 0.08962, 0.08962)
_m = ob_endcap1.modifiers.new('Auto Smooth', 'NODES')
_m.node_group = ng_auto_smooth
_gi = [s.identifier for s in ng_auto_smooth.interface.items_tree if s.item_type == 'SOCKET' and s.in_out == 'INPUT']
_m[_gi[1]] = 0.5236  # Angle
ob_endcap2.location = (0.472, 0.6089, 2.44)
ob_endcap2.rotation_euler = (1.571, -0.7456, 1.571)
ob_endcap2.scale = (0.08962, 0.08962, 0.08962)
_m = ob_endcap2.modifiers.new('Auto Smooth', 'NODES')
_m.node_group = ng_auto_smooth
_gi = [s.identifier for s in ng_auto_smooth.interface.items_tree if s.item_type == 'SOCKET' and s.in_out == 'INPUT']
_m[_gi[1]] = 0.5236  # Angle
ob_connector2.location = (0.472, 0.5048, 2.344)
ob_connector2.rotation_euler = (0.8252, 2.21e-07, 3.142)
ob_connector2.scale = (0.02648, 0.02648, 0.07413)
_m = ob_connector2.modifiers.new('Auto Smooth', 'NODES')
_m.node_group = ng_auto_smooth
_gi = [s.identifier for s in ng_auto_smooth.interface.items_tree if s.item_type == 'SOCKET' and s.in_out == 'INPUT']
_m[_gi[1]] = 0.5236  # Angle
ob_connector1.location = (-0.4658, 0.5048, 2.344)
ob_connector1.rotation_euler = (0.8252, 2.21e-07, 3.142)
ob_connector1.scale = (0.02648, 0.02648, 0.07413)
_m = ob_connector1.modifiers.new('Auto Smooth', 'NODES')
_m.node_group = ng_auto_smooth
_gi = [s.identifier for s in ng_auto_smooth.interface.items_tree if s.item_type == 'SOCKET' and s.in_out == 'INPUT']
_m[_gi[1]] = 0.5236  # Angle

# ---- collection membership
col_chest.objects.link(ob_lid)
col_chest.objects.link(ob_chestbase)
col_handle.objects.link(ob_wrap)
col_handle.objects.link(ob_endcap1)
col_handle.objects.link(ob_endcap2)
col_handle.objects.link(ob_connector2)
col_handle.objects.link(ob_connector1)

# ---- scene / render settings (as saved in the file)
scene.frame_start = 1; scene.frame_end = 250; scene.frame_set(1)
scene.render.engine = 'BLENDER_EEVEE_NEXT'
scene.cycles.sampling_pattern = 'TABULATED_SOBOL'
scene.cycles.use_light_tree = False
scene.view_settings.view_transform = 'Filmic'
bpy.context.view_layer.update()

# ---- added for rendering (the .blend has no active camera and no usable light): camera, sun
cam_auto = bpy.data.cameras.new('AutoCamera')
cam_auto.lens = 50.0
cam_auto.sensor_width = 36.0
cam_auto.clip_end = 1000.0
ob_auto_camera = bpy.data.objects.new('AutoCamera', cam_auto)
scene.collection.objects.link(ob_auto_camera)
ob_auto_camera.location = (4.81105, -6.14602, 5.39813)
ob_auto_camera.rotation_euler = (1.09748, -7.21219e-08, 0.694738)
scene.camera = ob_auto_camera
light_auto_sun = bpy.data.lights.new('AutoSun', 'SUN')
light_auto_sun.energy = 3.0
light_auto_sun.angle = 0.0523599
ob_auto_sun = bpy.data.objects.new('AutoSun', light_auto_sun)
scene.collection.objects.link(ob_auto_sun)
ob_auto_sun.rotation_euler = (0.872665, 0.174533, 0.523599)
bpy.context.view_layer.update()
